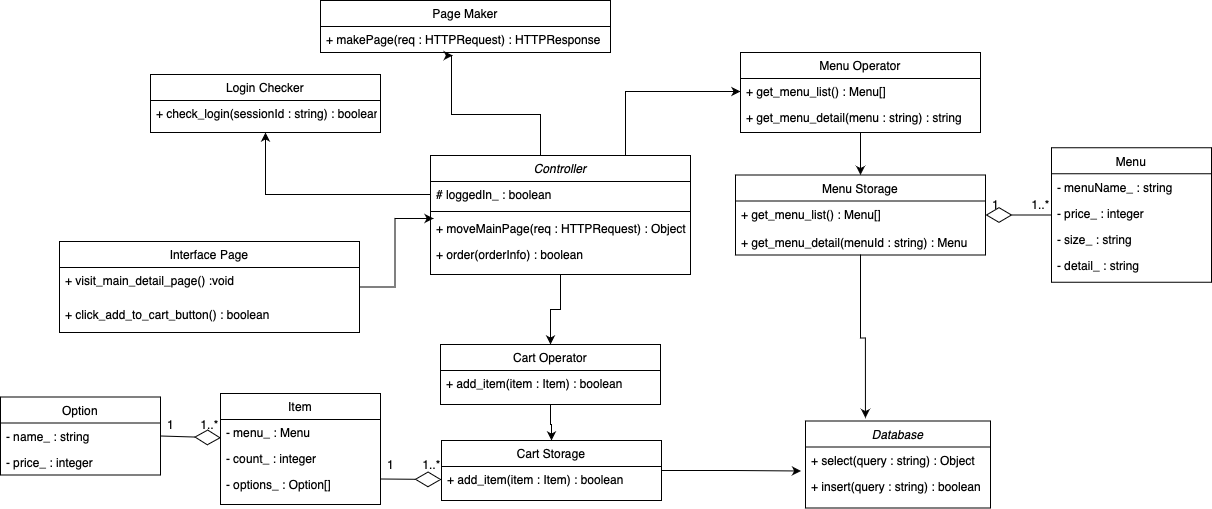

The diagram above was exported from draw.io. Its source (the exported page's mxGraphModel, read from the mxfile embedded in the PNG):
<mxGraphModel dx="1426" dy="945" grid="1" gridSize="10" guides="1" tooltips="1" connect="1" arrows="1" fold="1" page="1" pageScale="1" pageWidth="1654" pageHeight="1169" math="0" shadow="0">
  <root>
    <mxCell id="WIyWlLk6GJQsqaUBKTNV-0" />
    <mxCell id="WIyWlLk6GJQsqaUBKTNV-1" parent="WIyWlLk6GJQsqaUBKTNV-0" />
    <mxCell id="gkot_de-0XHQ5vh7qnOo-35" style="edgeStyle=orthogonalEdgeStyle;rounded=0;orthogonalLoop=1;jettySize=auto;html=1;exitX=0.5;exitY=1;exitDx=0;exitDy=0;" parent="WIyWlLk6GJQsqaUBKTNV-1" source="zkfFHV4jXpPFQw0GAbJ--0" target="gkot_de-0XHQ5vh7qnOo-28" edge="1">
      <mxGeometry relative="1" as="geometry" />
    </mxCell>
    <mxCell id="BiUvV4i2YA8dnF4Yc0Dn-0" style="edgeStyle=orthogonalEdgeStyle;rounded=0;orthogonalLoop=1;jettySize=auto;html=1;exitX=0.75;exitY=0;exitDx=0;exitDy=0;entryX=0;entryY=0.5;entryDx=0;entryDy=0;" parent="WIyWlLk6GJQsqaUBKTNV-1" source="zkfFHV4jXpPFQw0GAbJ--0" target="gkot_de-0XHQ5vh7qnOo-11" edge="1">
      <mxGeometry relative="1" as="geometry" />
    </mxCell>
    <mxCell id="zkfFHV4jXpPFQw0GAbJ--0" value="Controller" style="swimlane;fontStyle=2;align=center;verticalAlign=top;childLayout=stackLayout;horizontal=1;startSize=26;horizontalStack=0;resizeParent=1;resizeLast=0;collapsible=1;marginBottom=0;rounded=0;shadow=0;strokeWidth=1;" parent="WIyWlLk6GJQsqaUBKTNV-1" vertex="1">
      <mxGeometry x="510" y="251" width="260" height="119" as="geometry">
        <mxRectangle x="220" y="120" width="160" height="26" as="alternateBounds" />
      </mxGeometry>
    </mxCell>
    <mxCell id="zkfFHV4jXpPFQw0GAbJ--1" value="# loggedIn_ : boolean" style="text;align=left;verticalAlign=top;spacingLeft=4;spacingRight=4;overflow=hidden;rotatable=0;points=[[0,0.5],[1,0.5]];portConstraint=eastwest;" parent="zkfFHV4jXpPFQw0GAbJ--0" vertex="1">
      <mxGeometry y="26" width="260" height="26" as="geometry" />
    </mxCell>
    <mxCell id="zkfFHV4jXpPFQw0GAbJ--4" value="" style="line;html=1;strokeWidth=1;align=left;verticalAlign=middle;spacingTop=-1;spacingLeft=3;spacingRight=3;rotatable=0;labelPosition=right;points=[];portConstraint=eastwest;" parent="zkfFHV4jXpPFQw0GAbJ--0" vertex="1">
      <mxGeometry y="52" width="260" height="8" as="geometry" />
    </mxCell>
    <mxCell id="zkfFHV4jXpPFQw0GAbJ--5" value="+ moveMainPage(req : HTTPRequest) : Object" style="text;align=left;verticalAlign=top;spacingLeft=4;spacingRight=4;overflow=hidden;rotatable=0;points=[[0,0.5],[1,0.5]];portConstraint=eastwest;" parent="zkfFHV4jXpPFQw0GAbJ--0" vertex="1">
      <mxGeometry y="60" width="260" height="26" as="geometry" />
    </mxCell>
    <mxCell id="gkot_de-0XHQ5vh7qnOo-1" value="+ order(orderInfo) : boolean" style="text;align=left;verticalAlign=top;spacingLeft=4;spacingRight=4;overflow=hidden;rotatable=0;points=[[0,0.5],[1,0.5]];portConstraint=eastwest;" parent="zkfFHV4jXpPFQw0GAbJ--0" vertex="1">
      <mxGeometry y="86" width="260" height="26" as="geometry" />
    </mxCell>
    <mxCell id="zkfFHV4jXpPFQw0GAbJ--17" value="Page Maker" style="swimlane;fontStyle=0;align=center;verticalAlign=top;childLayout=stackLayout;horizontal=1;startSize=26;horizontalStack=0;resizeParent=1;resizeLast=0;collapsible=1;marginBottom=0;rounded=0;shadow=0;strokeWidth=1;" parent="WIyWlLk6GJQsqaUBKTNV-1" vertex="1">
      <mxGeometry x="400" y="96" width="290" height="52" as="geometry">
        <mxRectangle x="550" y="140" width="160" height="26" as="alternateBounds" />
      </mxGeometry>
    </mxCell>
    <mxCell id="zkfFHV4jXpPFQw0GAbJ--18" value="+ makePage(req : HTTPRequest) : HTTPResponse" style="text;align=left;verticalAlign=top;spacingLeft=4;spacingRight=4;overflow=hidden;rotatable=0;points=[[0,0.5],[1,0.5]];portConstraint=eastwest;" parent="zkfFHV4jXpPFQw0GAbJ--17" vertex="1">
      <mxGeometry y="26" width="290" height="26" as="geometry" />
    </mxCell>
    <mxCell id="gkot_de-0XHQ5vh7qnOo-2" value="Login Checker" style="swimlane;fontStyle=0;align=center;verticalAlign=top;childLayout=stackLayout;horizontal=1;startSize=26;horizontalStack=0;resizeParent=1;resizeLast=0;collapsible=1;marginBottom=0;rounded=0;shadow=0;strokeWidth=1;" parent="WIyWlLk6GJQsqaUBKTNV-1" vertex="1">
      <mxGeometry x="230" y="170" width="230" height="58" as="geometry">
        <mxRectangle x="550" y="140" width="160" height="26" as="alternateBounds" />
      </mxGeometry>
    </mxCell>
    <mxCell id="gkot_de-0XHQ5vh7qnOo-3" value="+ check_login(sessionId : string) : boolean" style="text;align=left;verticalAlign=top;spacingLeft=4;spacingRight=4;overflow=hidden;rotatable=0;points=[[0,0.5],[1,0.5]];portConstraint=eastwest;" parent="gkot_de-0XHQ5vh7qnOo-2" vertex="1">
      <mxGeometry y="26" width="230" height="26" as="geometry" />
    </mxCell>
    <mxCell id="BiUvV4i2YA8dnF4Yc0Dn-1" style="edgeStyle=orthogonalEdgeStyle;rounded=0;orthogonalLoop=1;jettySize=auto;html=1;exitX=0.5;exitY=1;exitDx=0;exitDy=0;entryX=0.5;entryY=0;entryDx=0;entryDy=0;" parent="WIyWlLk6GJQsqaUBKTNV-1" source="gkot_de-0XHQ5vh7qnOo-10" target="GrfWUk9aKcYbzKmZYGne-1" edge="1">
      <mxGeometry relative="1" as="geometry" />
    </mxCell>
    <mxCell id="gkot_de-0XHQ5vh7qnOo-10" value="Menu Operator" style="swimlane;fontStyle=0;align=center;verticalAlign=top;childLayout=stackLayout;horizontal=1;startSize=26;horizontalStack=0;resizeParent=1;resizeLast=0;collapsible=1;marginBottom=0;rounded=0;shadow=0;strokeWidth=1;" parent="WIyWlLk6GJQsqaUBKTNV-1" vertex="1">
      <mxGeometry x="820" y="148" width="240" height="80" as="geometry">
        <mxRectangle x="510" y="10" width="160" height="26" as="alternateBounds" />
      </mxGeometry>
    </mxCell>
    <mxCell id="gkot_de-0XHQ5vh7qnOo-11" value="+ get_menu_list() : Menu[]" style="text;align=left;verticalAlign=top;spacingLeft=4;spacingRight=4;overflow=hidden;rotatable=0;points=[[0,0.5],[1,0.5]];portConstraint=eastwest;" parent="gkot_de-0XHQ5vh7qnOo-10" vertex="1">
      <mxGeometry y="26" width="240" height="26" as="geometry" />
    </mxCell>
    <mxCell id="GrfWUk9aKcYbzKmZYGne-3" value="+ get_menu_detail(menu : string) : string" style="text;align=left;verticalAlign=top;spacingLeft=4;spacingRight=4;overflow=hidden;rotatable=0;points=[[0,0.5],[1,0.5]];portConstraint=eastwest;" parent="gkot_de-0XHQ5vh7qnOo-10" vertex="1">
      <mxGeometry y="52" width="240" height="26" as="geometry" />
    </mxCell>
    <mxCell id="BiUvV4i2YA8dnF4Yc0Dn-6" style="edgeStyle=orthogonalEdgeStyle;rounded=0;orthogonalLoop=1;jettySize=auto;html=1;entryX=0.5;entryY=0;entryDx=0;entryDy=0;" parent="WIyWlLk6GJQsqaUBKTNV-1" source="gkot_de-0XHQ5vh7qnOo-28" target="BiUvV4i2YA8dnF4Yc0Dn-2" edge="1">
      <mxGeometry relative="1" as="geometry" />
    </mxCell>
    <mxCell id="gkot_de-0XHQ5vh7qnOo-28" value="Cart Operator" style="swimlane;fontStyle=0;align=center;verticalAlign=top;childLayout=stackLayout;horizontal=1;startSize=26;horizontalStack=0;resizeParent=1;resizeLast=0;collapsible=1;marginBottom=0;rounded=0;shadow=0;strokeWidth=1;" parent="WIyWlLk6GJQsqaUBKTNV-1" vertex="1">
      <mxGeometry x="520" y="440" width="220" height="60" as="geometry">
        <mxRectangle x="510" y="10" width="160" height="26" as="alternateBounds" />
      </mxGeometry>
    </mxCell>
    <mxCell id="gkot_de-0XHQ5vh7qnOo-29" value="+ add_item(item : Item) : boolean" style="text;align=left;verticalAlign=top;spacingLeft=4;spacingRight=4;overflow=hidden;rotatable=0;points=[[0,0.5],[1,0.5]];portConstraint=eastwest;" parent="gkot_de-0XHQ5vh7qnOo-28" vertex="1">
      <mxGeometry y="26" width="220" height="26" as="geometry" />
    </mxCell>
    <mxCell id="qUuRdcI2t34aqpUx9Slx-8" style="edgeStyle=orthogonalEdgeStyle;rounded=0;orthogonalLoop=1;jettySize=auto;html=1;entryX=0.012;entryY=0.115;entryDx=0;entryDy=0;entryPerimeter=0;" parent="WIyWlLk6GJQsqaUBKTNV-1" source="qUuRdcI2t34aqpUx9Slx-0" target="zkfFHV4jXpPFQw0GAbJ--5" edge="1">
      <mxGeometry relative="1" as="geometry" />
    </mxCell>
    <mxCell id="qUuRdcI2t34aqpUx9Slx-0" value="Interface Page" style="swimlane;fontStyle=0;align=center;verticalAlign=top;childLayout=stackLayout;horizontal=1;startSize=26;horizontalStack=0;resizeParent=1;resizeLast=0;collapsible=1;marginBottom=0;rounded=0;shadow=0;strokeWidth=1;" parent="WIyWlLk6GJQsqaUBKTNV-1" vertex="1">
      <mxGeometry x="139" y="337" width="300" height="91" as="geometry">
        <mxRectangle x="510" y="10" width="160" height="26" as="alternateBounds" />
      </mxGeometry>
    </mxCell>
    <mxCell id="qUuRdcI2t34aqpUx9Slx-1" value="+ visit_main_detail_page() :void&#10;" style="text;align=left;verticalAlign=top;spacingLeft=4;spacingRight=4;overflow=hidden;rotatable=0;points=[[0,0.5],[1,0.5]];portConstraint=eastwest;" parent="qUuRdcI2t34aqpUx9Slx-0" vertex="1">
      <mxGeometry y="26" width="300" height="34" as="geometry" />
    </mxCell>
    <mxCell id="qUuRdcI2t34aqpUx9Slx-2" value="+ click_add_to_cart_button() : boolean" style="text;align=left;verticalAlign=top;spacingLeft=4;spacingRight=4;overflow=hidden;rotatable=0;points=[[0,0.5],[1,0.5]];portConstraint=eastwest;" parent="qUuRdcI2t34aqpUx9Slx-0" vertex="1">
      <mxGeometry y="60" width="300" height="31" as="geometry" />
    </mxCell>
    <mxCell id="qUuRdcI2t34aqpUx9Slx-5" style="edgeStyle=orthogonalEdgeStyle;rounded=0;orthogonalLoop=1;jettySize=auto;html=1;entryX=0.456;entryY=1.115;entryDx=0;entryDy=0;entryPerimeter=0;" parent="WIyWlLk6GJQsqaUBKTNV-1" target="zkfFHV4jXpPFQw0GAbJ--18" edge="1">
      <mxGeometry relative="1" as="geometry">
        <Array as="points">
          <mxPoint x="620" y="210" />
          <mxPoint x="531" y="210" />
        </Array>
        <mxPoint x="620" y="250" as="sourcePoint" />
      </mxGeometry>
    </mxCell>
    <mxCell id="qUuRdcI2t34aqpUx9Slx-9" value="Database" style="swimlane;fontStyle=2;align=center;verticalAlign=top;childLayout=stackLayout;horizontal=1;startSize=26;horizontalStack=0;resizeParent=1;resizeLast=0;collapsible=1;marginBottom=0;rounded=0;shadow=0;strokeWidth=1;" parent="WIyWlLk6GJQsqaUBKTNV-1" vertex="1">
      <mxGeometry x="885" y="516.5" width="185" height="87" as="geometry">
        <mxRectangle x="220" y="120" width="160" height="26" as="alternateBounds" />
      </mxGeometry>
    </mxCell>
    <mxCell id="qUuRdcI2t34aqpUx9Slx-12" value="+ select(query : string) : Object" style="text;align=left;verticalAlign=top;spacingLeft=4;spacingRight=4;overflow=hidden;rotatable=0;points=[[0,0.5],[1,0.5]];portConstraint=eastwest;" parent="qUuRdcI2t34aqpUx9Slx-9" vertex="1">
      <mxGeometry y="26" width="185" height="26" as="geometry" />
    </mxCell>
    <mxCell id="qUuRdcI2t34aqpUx9Slx-13" value="+ insert(query : string) : boolean" style="text;align=left;verticalAlign=top;spacingLeft=4;spacingRight=4;overflow=hidden;rotatable=0;points=[[0,0.5],[1,0.5]];portConstraint=eastwest;" parent="qUuRdcI2t34aqpUx9Slx-9" vertex="1">
      <mxGeometry y="52" width="185" height="26" as="geometry" />
    </mxCell>
    <mxCell id="GrfWUk9aKcYbzKmZYGne-0" style="edgeStyle=orthogonalEdgeStyle;rounded=0;orthogonalLoop=1;jettySize=auto;html=1;entryX=0.5;entryY=1;entryDx=0;entryDy=0;" parent="WIyWlLk6GJQsqaUBKTNV-1" source="zkfFHV4jXpPFQw0GAbJ--1" target="gkot_de-0XHQ5vh7qnOo-2" edge="1">
      <mxGeometry relative="1" as="geometry" />
    </mxCell>
    <mxCell id="BiUvV4i2YA8dnF4Yc0Dn-4" style="edgeStyle=orthogonalEdgeStyle;rounded=0;orthogonalLoop=1;jettySize=auto;html=1;entryX=0.324;entryY=-0.034;entryDx=0;entryDy=0;entryPerimeter=0;" parent="WIyWlLk6GJQsqaUBKTNV-1" source="GrfWUk9aKcYbzKmZYGne-1" target="qUuRdcI2t34aqpUx9Slx-9" edge="1">
      <mxGeometry relative="1" as="geometry" />
    </mxCell>
    <mxCell id="GrfWUk9aKcYbzKmZYGne-1" value="Menu Storage" style="swimlane;fontStyle=0;align=center;verticalAlign=top;childLayout=stackLayout;horizontal=1;startSize=26;horizontalStack=0;resizeParent=1;resizeLast=0;collapsible=1;marginBottom=0;rounded=0;shadow=0;strokeWidth=1;" parent="WIyWlLk6GJQsqaUBKTNV-1" vertex="1">
      <mxGeometry x="815" y="270.5" width="250" height="80" as="geometry">
        <mxRectangle x="510" y="10" width="160" height="26" as="alternateBounds" />
      </mxGeometry>
    </mxCell>
    <mxCell id="GrfWUk9aKcYbzKmZYGne-4" value="+ get_menu_list() : Menu[]" style="text;align=left;verticalAlign=top;spacingLeft=4;spacingRight=4;overflow=hidden;rotatable=0;points=[[0,0.5],[1,0.5]];portConstraint=eastwest;" parent="GrfWUk9aKcYbzKmZYGne-1" vertex="1">
      <mxGeometry y="26" width="250" height="28" as="geometry" />
    </mxCell>
    <mxCell id="GrfWUk9aKcYbzKmZYGne-5" value="+ get_menu_detail(menuId : string) : Menu" style="text;align=left;verticalAlign=top;spacingLeft=4;spacingRight=4;overflow=hidden;rotatable=0;points=[[0,0.5],[1,0.5]];portConstraint=eastwest;" parent="GrfWUk9aKcYbzKmZYGne-1" vertex="1">
      <mxGeometry y="54" width="250" height="26" as="geometry" />
    </mxCell>
    <mxCell id="BiUvV4i2YA8dnF4Yc0Dn-5" style="edgeStyle=orthogonalEdgeStyle;rounded=0;orthogonalLoop=1;jettySize=auto;html=1;entryX=-0.024;entryY=0.923;entryDx=0;entryDy=0;entryPerimeter=0;" parent="WIyWlLk6GJQsqaUBKTNV-1" source="BiUvV4i2YA8dnF4Yc0Dn-2" target="qUuRdcI2t34aqpUx9Slx-12" edge="1">
      <mxGeometry relative="1" as="geometry" />
    </mxCell>
    <mxCell id="BiUvV4i2YA8dnF4Yc0Dn-2" value="Cart Storage" style="swimlane;fontStyle=0;align=center;verticalAlign=top;childLayout=stackLayout;horizontal=1;startSize=26;horizontalStack=0;resizeParent=1;resizeLast=0;collapsible=1;marginBottom=0;rounded=0;shadow=0;strokeWidth=1;" parent="WIyWlLk6GJQsqaUBKTNV-1" vertex="1">
      <mxGeometry x="521" y="536" width="220" height="60" as="geometry">
        <mxRectangle x="510" y="10" width="160" height="26" as="alternateBounds" />
      </mxGeometry>
    </mxCell>
    <mxCell id="BiUvV4i2YA8dnF4Yc0Dn-3" value="+ add_item(item : Item) : boolean" style="text;align=left;verticalAlign=top;spacingLeft=4;spacingRight=4;overflow=hidden;rotatable=0;points=[[0,0.5],[1,0.5]];portConstraint=eastwest;" parent="BiUvV4i2YA8dnF4Yc0Dn-2" vertex="1">
      <mxGeometry y="26" width="220" height="26" as="geometry" />
    </mxCell>
    <mxCell id="BiUvV4i2YA8dnF4Yc0Dn-7" value="Item" style="swimlane;fontStyle=0;align=center;verticalAlign=top;childLayout=stackLayout;horizontal=1;startSize=26;horizontalStack=0;resizeParent=1;resizeLast=0;collapsible=1;marginBottom=0;rounded=0;shadow=0;strokeWidth=1;" parent="WIyWlLk6GJQsqaUBKTNV-1" vertex="1">
      <mxGeometry x="300" y="489" width="160" height="111" as="geometry">
        <mxRectangle x="510" y="10" width="160" height="26" as="alternateBounds" />
      </mxGeometry>
    </mxCell>
    <mxCell id="BiUvV4i2YA8dnF4Yc0Dn-8" value="- menu_ : Menu" style="text;align=left;verticalAlign=top;spacingLeft=4;spacingRight=4;overflow=hidden;rotatable=0;points=[[0,0.5],[1,0.5]];portConstraint=eastwest;" parent="BiUvV4i2YA8dnF4Yc0Dn-7" vertex="1">
      <mxGeometry y="26" width="160" height="26" as="geometry" />
    </mxCell>
    <mxCell id="BiUvV4i2YA8dnF4Yc0Dn-9" value="- count_ : integer" style="text;align=left;verticalAlign=top;spacingLeft=4;spacingRight=4;overflow=hidden;rotatable=0;points=[[0,0.5],[1,0.5]];portConstraint=eastwest;" parent="BiUvV4i2YA8dnF4Yc0Dn-7" vertex="1">
      <mxGeometry y="52" width="160" height="26" as="geometry" />
    </mxCell>
    <mxCell id="BiUvV4i2YA8dnF4Yc0Dn-10" value="- options_ : Option[]" style="text;align=left;verticalAlign=top;spacingLeft=4;spacingRight=4;overflow=hidden;rotatable=0;points=[[0,0.5],[1,0.5]];portConstraint=eastwest;" parent="BiUvV4i2YA8dnF4Yc0Dn-7" vertex="1">
      <mxGeometry y="78" width="160" height="26" as="geometry" />
    </mxCell>
    <mxCell id="BiUvV4i2YA8dnF4Yc0Dn-14" value="Menu" style="swimlane;fontStyle=0;align=center;verticalAlign=top;childLayout=stackLayout;horizontal=1;startSize=26;horizontalStack=0;resizeParent=1;resizeLast=0;collapsible=1;marginBottom=0;rounded=0;shadow=0;strokeWidth=1;" parent="WIyWlLk6GJQsqaUBKTNV-1" vertex="1">
      <mxGeometry x="1131" y="243.25" width="160" height="134.5" as="geometry">
        <mxRectangle x="510" y="10" width="160" height="26" as="alternateBounds" />
      </mxGeometry>
    </mxCell>
    <mxCell id="BiUvV4i2YA8dnF4Yc0Dn-15" value="- menuName_ : string" style="text;align=left;verticalAlign=top;spacingLeft=4;spacingRight=4;overflow=hidden;rotatable=0;points=[[0,0.5],[1,0.5]];portConstraint=eastwest;" parent="BiUvV4i2YA8dnF4Yc0Dn-14" vertex="1">
      <mxGeometry y="26" width="160" height="26" as="geometry" />
    </mxCell>
    <mxCell id="BiUvV4i2YA8dnF4Yc0Dn-18" value="- price_ : integer" style="text;align=left;verticalAlign=top;spacingLeft=4;spacingRight=4;overflow=hidden;rotatable=0;points=[[0,0.5],[1,0.5]];portConstraint=eastwest;" parent="BiUvV4i2YA8dnF4Yc0Dn-14" vertex="1">
      <mxGeometry y="52" width="160" height="26" as="geometry" />
    </mxCell>
    <mxCell id="BiUvV4i2YA8dnF4Yc0Dn-35" value="- size_ : string" style="text;align=left;verticalAlign=top;spacingLeft=4;spacingRight=4;overflow=hidden;rotatable=0;points=[[0,0.5],[1,0.5]];portConstraint=eastwest;" parent="BiUvV4i2YA8dnF4Yc0Dn-14" vertex="1">
      <mxGeometry y="78" width="160" height="26" as="geometry" />
    </mxCell>
    <mxCell id="BiUvV4i2YA8dnF4Yc0Dn-36" value="- detail_ : string" style="text;align=left;verticalAlign=top;spacingLeft=4;spacingRight=4;overflow=hidden;rotatable=0;points=[[0,0.5],[1,0.5]];portConstraint=eastwest;" parent="BiUvV4i2YA8dnF4Yc0Dn-14" vertex="1">
      <mxGeometry y="104" width="160" height="26" as="geometry" />
    </mxCell>
    <mxCell id="BiUvV4i2YA8dnF4Yc0Dn-22" value="Option" style="swimlane;fontStyle=0;align=center;verticalAlign=top;childLayout=stackLayout;horizontal=1;startSize=26;horizontalStack=0;resizeParent=1;resizeLast=0;collapsible=1;marginBottom=0;rounded=0;shadow=0;strokeWidth=1;" parent="WIyWlLk6GJQsqaUBKTNV-1" vertex="1">
      <mxGeometry x="80" y="492.5" width="160" height="78" as="geometry">
        <mxRectangle x="510" y="10" width="160" height="26" as="alternateBounds" />
      </mxGeometry>
    </mxCell>
    <mxCell id="BiUvV4i2YA8dnF4Yc0Dn-23" value="- name_ : string" style="text;align=left;verticalAlign=top;spacingLeft=4;spacingRight=4;overflow=hidden;rotatable=0;points=[[0,0.5],[1,0.5]];portConstraint=eastwest;" parent="BiUvV4i2YA8dnF4Yc0Dn-22" vertex="1">
      <mxGeometry y="26" width="160" height="26" as="geometry" />
    </mxCell>
    <mxCell id="BiUvV4i2YA8dnF4Yc0Dn-24" value="- price_ : integer" style="text;align=left;verticalAlign=top;spacingLeft=4;spacingRight=4;overflow=hidden;rotatable=0;points=[[0,0.5],[1,0.5]];portConstraint=eastwest;" parent="BiUvV4i2YA8dnF4Yc0Dn-22" vertex="1">
      <mxGeometry y="52" width="160" height="26" as="geometry" />
    </mxCell>
    <mxCell id="BiUvV4i2YA8dnF4Yc0Dn-26" value="" style="endArrow=diamondThin;endFill=0;endSize=24;html=1;exitX=1;exitY=0.5;exitDx=0;exitDy=0;entryX=0.003;entryY=0.705;entryDx=0;entryDy=0;entryPerimeter=0;" parent="WIyWlLk6GJQsqaUBKTNV-1" source="BiUvV4i2YA8dnF4Yc0Dn-23" target="BiUvV4i2YA8dnF4Yc0Dn-8" edge="1">
      <mxGeometry width="160" relative="1" as="geometry">
        <mxPoint x="320.31999999999994" y="458.99800000000005" as="sourcePoint" />
        <mxPoint x="420" y="458.81999999999994" as="targetPoint" />
      </mxGeometry>
    </mxCell>
    <mxCell id="BiUvV4i2YA8dnF4Yc0Dn-27" value="" style="endArrow=diamondThin;endFill=0;endSize=24;html=1;exitX=0.997;exitY=0.288;exitDx=0;exitDy=0;exitPerimeter=0;entryX=0;entryY=0.5;entryDx=0;entryDy=0;" parent="WIyWlLk6GJQsqaUBKTNV-1" source="BiUvV4i2YA8dnF4Yc0Dn-10" target="BiUvV4i2YA8dnF4Yc0Dn-3" edge="1">
      <mxGeometry width="160" relative="1" as="geometry">
        <mxPoint x="330.31999999999994" y="468.99800000000005" as="sourcePoint" />
        <mxPoint x="430" y="468.81999999999994" as="targetPoint" />
      </mxGeometry>
    </mxCell>
    <mxCell id="BiUvV4i2YA8dnF4Yc0Dn-28" value="" style="endArrow=diamondThin;endFill=0;endSize=24;html=1;exitX=0;exitY=0.5;exitDx=0;exitDy=0;entryX=1;entryY=0.5;entryDx=0;entryDy=0;" parent="WIyWlLk6GJQsqaUBKTNV-1" source="BiUvV4i2YA8dnF4Yc0Dn-14" target="GrfWUk9aKcYbzKmZYGne-4" edge="1">
      <mxGeometry width="160" relative="1" as="geometry">
        <mxPoint x="1009.9999999999999" y="385.3380000000001" as="sourcePoint" />
        <mxPoint x="1109.6799999999998" y="385.15999999999997" as="targetPoint" />
      </mxGeometry>
    </mxCell>
    <mxCell id="BiUvV4i2YA8dnF4Yc0Dn-29" value="1" style="text;html=1;align=center;verticalAlign=middle;resizable=0;points=[];autosize=1;strokeColor=none;" parent="WIyWlLk6GJQsqaUBKTNV-1" vertex="1">
      <mxGeometry x="1065" y="290" width="20" height="20" as="geometry" />
    </mxCell>
    <mxCell id="BiUvV4i2YA8dnF4Yc0Dn-30" value="1..*" style="text;html=1;align=center;verticalAlign=middle;resizable=0;points=[];autosize=1;strokeColor=none;" parent="WIyWlLk6GJQsqaUBKTNV-1" vertex="1">
      <mxGeometry x="1105" y="290" width="30" height="20" as="geometry" />
    </mxCell>
    <mxCell id="BiUvV4i2YA8dnF4Yc0Dn-31" value="1..*" style="text;html=1;align=center;verticalAlign=middle;resizable=0;points=[];autosize=1;strokeColor=none;" parent="WIyWlLk6GJQsqaUBKTNV-1" vertex="1">
      <mxGeometry x="496" y="550" width="30" height="20" as="geometry" />
    </mxCell>
    <mxCell id="BiUvV4i2YA8dnF4Yc0Dn-32" value="1" style="text;html=1;align=center;verticalAlign=middle;resizable=0;points=[];autosize=1;strokeColor=none;" parent="WIyWlLk6GJQsqaUBKTNV-1" vertex="1">
      <mxGeometry x="460" y="550" width="20" height="20" as="geometry" />
    </mxCell>
    <mxCell id="BiUvV4i2YA8dnF4Yc0Dn-33" value="1..*" style="text;html=1;align=center;verticalAlign=middle;resizable=0;points=[];autosize=1;strokeColor=none;" parent="WIyWlLk6GJQsqaUBKTNV-1" vertex="1">
      <mxGeometry x="274" y="510" width="30" height="20" as="geometry" />
    </mxCell>
    <mxCell id="BiUvV4i2YA8dnF4Yc0Dn-34" value="1" style="text;html=1;align=center;verticalAlign=middle;resizable=0;points=[];autosize=1;strokeColor=none;" parent="WIyWlLk6GJQsqaUBKTNV-1" vertex="1">
      <mxGeometry x="240" y="510" width="20" height="20" as="geometry" />
    </mxCell>
  </root>
</mxGraphModel>